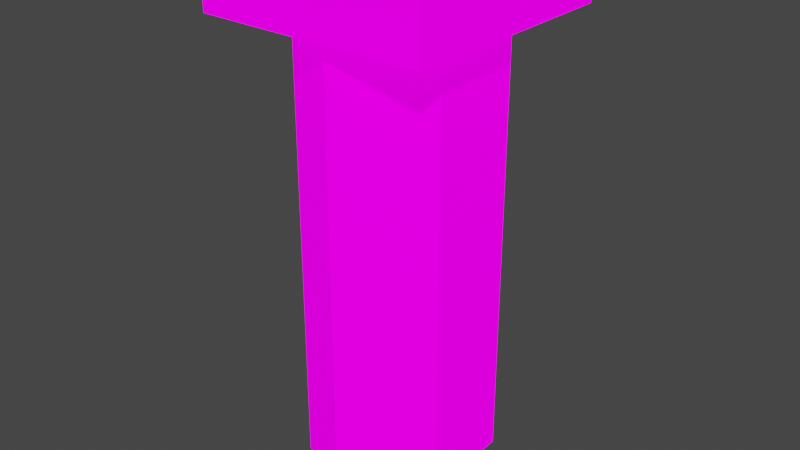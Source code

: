 # Source: Pillar5.blend  (saved by Blender 3.1.7; exported with 4.5.12 LTS)
import bpy
from mathutils import Matrix  # noqa: F401  (used for matrix-valued properties, if any)

bpy.ops.wm.read_factory_settings(use_empty=True)
scene = bpy.context.scene
scene.name = 'Scene'

# ---- collections
col_collection = bpy.data.collections.new('Collection'); scene.collection.children.link(col_collection)

# ---- images (referenced by path relative to the original .blend; pixels are not part of the script)
import os
ASSET_DIR = os.environ.get("B2B_ASSET_DIR", "")  # directory of the original .blend (textures are referenced by path, not embedded)
HERE = os.path.dirname(os.path.abspath(__file__))  # packed textures are extracted next to this script under _unpacked/

def load_image(name, relpath, width, height, colorspace="sRGB"):
    """Load a texture the original file referenced (path relative to the .blend, or extracted next to this script)."""
    p = next((c for c in (os.path.join(HERE, relpath), os.path.join(ASSET_DIR, relpath)) if relpath and os.path.exists(c)), "")
    if p:
        img = bpy.data.images.load(p, check_existing=True)
        img.name = name
    else:  # same state as the original file: an image datablock whose file is absent (Cycles renders it pink)
        img = bpy.data.images.new(name, width, height)
        img.source = "FILE"
        img.filepath = "//" + (relpath or name)
    img.colorspace_settings.name = colorspace
    return img
img_blackandwhite_png = load_image('BlackAndWhite.png', 'Textures/BlackAndWhite.png', 1024, 1024, 'sRGB')

# ---- materials (node trees are filled in below, after node groups)
mat_blackandwhite = bpy.data.materials.new('BlackAndWhite')
mat_blackandwhite.alpha_threshold = 0.0
mat_blackandwhite.use_transparent_shadow = False
mat_blackandwhite.line_color = (0.0, 0.0, 0.0, 1.0)

# ---- material node trees
mat_blackandwhite.use_nodes = True; mat_blackandwhite.node_tree.nodes.clear()
_N = mat_blackandwhite.node_tree.nodes; _L = mat_blackandwhite.node_tree.links
n0 = _N.new('ShaderNodeOutputMaterial'); n0.name = 'Material Output'; n0.location = (300, 300)
n1 = _N.new('ShaderNodeBsdfPrincipled'); n1.name = 'Principled BSDF'; n1.location = (10, 300)
n1.distribution = 'GGX'
n1.subsurface_method = 'RANDOM_WALK_SKIN'
n1.inputs[2].default_value = 0.4
n1.inputs[3].default_value = 1.45
n1.inputs[13].default_value = 0.0
n1.inputs[28].default_value = 1.0
n2 = _N.new('ShaderNodeTexImage'); n2.name = 'Image Texture'; n2.location = (-411, 269)
n2.image = img_blackandwhite_png
n2.interpolation = 'Closest'
_L.new(n1.outputs[0], n0.inputs[0])
_L.new(n2.outputs[0], n1.inputs[0])
_L.new(n2.outputs[0], n1.inputs[27])
n0.is_active_output = True

# ---- world
world_world = bpy.data.worlds.new('World'); scene.world = world_world
world_world.use_nodes = True; world_world.node_tree.nodes.clear()
_N = world_world.node_tree.nodes; _L = world_world.node_tree.links
n0 = _N.new('ShaderNodeOutputWorld'); n0.name = 'World Output'; n0.location = (300, 300)
n1 = _N.new('ShaderNodeBackground'); n1.name = 'Background'; n1.location = (10, 300)
n1.inputs[0].default_value = (0.05088, 0.05088, 0.05088, 1.0)
_L.new(n1.outputs[0], n0.inputs[0])
n0.is_active_output = True
world_world.color = (0.05088, 0.05088, 0.05088)
world_world.use_sun_shadow = False
world_world.sun_shadow_jitter_overblur = 0.0

# ---- meshes
me_cube_001 = bpy.data.meshes.new('Cube.001')
me_cube_001.from_pydata([(-0.3861, -0.3861, 3.305), (-0.3861, -0.3861, 3.542), (-0.3861, 0.3861, 3.305), (-0.3861, 0.3861, 3.542), (0.3861, -0.3861, 3.305), (0.3861, -0.3861, 3.542), (0.3861, 0.3861, 3.305), (0.3861, 0.3861, 3.542), (0.0, 0.3168, 3.305), (0.2744, 0.1584, 3.305), (0.2744, -0.1584, 3.305), (-2.77e-08, -0.3168, 3.305), (-0.2744, -0.1584, 3.305), (-0.2744, 0.1584, 3.305), (0.0, 0.3168, 2.007), (0.2744, 0.1584, 1.712), (0.2744, -0.1584, 1.712), (-2.77e-08, -0.3168, 1.682), (-0.2744, -0.1584, 1.591), (-0.2744, 0.1584, 1.712)], [], [(0, 1, 3, 2), (2, 3, 7, 6), (6, 7, 5, 4), (4, 5, 1, 0), (2, 6, 4, 0), (7, 3, 1, 5), (14, 8, 9, 15), (15, 9, 10, 16), (16, 10, 11, 17), (17, 11, 12, 18), (18, 12, 13, 19), (19, 13, 8, 14), (18, 19, 17), (17, 19, 16), (16, 19, 15), (19, 14, 15)])
_uv = me_cube_001.uv_layers.new(name='UVMap')
_uv.uv.foreach_set('vector', [0.7819, 0.4076, 0.5891, 0.4076, 0.5891, 0.3288, 0.7819, 0.3288, 0.7819, 0.3288, 0.5891, 0.3288, 0.5891, 0.25, 0.7819, 0.25, 0.7819, 0.25, 0.5891, 0.25, 0.5891, 0.1712, 0.7819, 0.1712, 0.7819, 0.1712, 0.5891, 0.1712, 0.5891, 0.09239, 0.7819, 0.09239, 0.2739, 0.09239, 0.5891, 0.09239, 0.5891, 0.25, 0.2739, 0.25, 0.2739, 0.25, 0.5891, 0.25, 0.5891, 0.4076, 0.2739, 0.4076, 0.3921, 0.25, 0.3921, 0.4175, 0.3295, 0.4175, 0.3295, 0.25, 0.5097, 0.25, 0.5097, 0.4175, 0.4431, 0.4175, 0.4431, 0.25, 0.3295, 0.25, 0.3295, 0.4175, 0.2719, 0.4175, 0.2719, 0.25, 0.2719, 0.25, 0.2719, 0.4175, 0.2142, 0.4175, 0.2142, 0.25, 0.5763, 0.25, 0.5763, 0.4175, 0.5097, 0.4175, 0.5097, 0.25, 0.4431, 0.25, 0.4431, 0.4175, 0.3921, 0.4175, 0.3921, 0.25, 0.4716, 0.6391, 0.6304, 0.7526, 0.2108, 0.6727, 0.2108, 0.6727, 0.6304, 0.7526, 0.1196, 0.7945, 0.1196, 0.7945, 0.6304, 0.7526, 0.2835, 0.8946, 0.6304, 0.7526, 0.6304, 0.9296, 0.2835, 0.8946])
me_cube_001.materials.append(mat_blackandwhite)
me_cube_001.use_remesh_fix_poles = True
me_cube_001.use_remesh_preserve_attributes = False
me_cube_001.update()

# ---- objects
ob_pillar_001 = bpy.data.objects.new('Pillar.001', me_cube_001)

# ---- transforms, parenting, visibility, modifiers, constraints
ob_pillar_001.location = (0.0, 0.0, 0.0)
ob_pillar_001.scale = (1.078, 1.078, 1.0)

# ---- collection membership
col_collection.objects.link(ob_pillar_001)

# ---- scene / render settings (as saved in the file)
scene.frame_start = 1; scene.frame_end = 250; scene.frame_set(2)
scene.render.engine = 'BLENDER_EEVEE_NEXT'
scene.cycles.sampling_pattern = 'TABULATED_SOBOL'
scene.cycles.use_light_tree = False
scene.view_settings.view_transform = 'Filmic'
bpy.context.view_layer.update()

# ---- added for rendering (the .blend has no active camera and no usable light): camera, sun
cam_auto = bpy.data.cameras.new('AutoCamera')
cam_auto.lens = 50.0
cam_auto.sensor_width = 36.0
cam_auto.clip_end = 1000.0
ob_auto_camera = bpy.data.objects.new('AutoCamera', cam_auto)
scene.collection.objects.link(ob_auto_camera)
ob_auto_camera.location = (2.10842, -2.5301, 4.25279)
ob_auto_camera.rotation_euler = (1.09748, -7.21219e-08, 0.694738)
scene.camera = ob_auto_camera
light_auto_sun = bpy.data.lights.new('AutoSun', 'SUN')
light_auto_sun.energy = 3.0
light_auto_sun.angle = 0.0523599
ob_auto_sun = bpy.data.objects.new('AutoSun', light_auto_sun)
scene.collection.objects.link(ob_auto_sun)
ob_auto_sun.rotation_euler = (0.872665, 0.174533, 0.523599)
bpy.context.view_layer.update()
